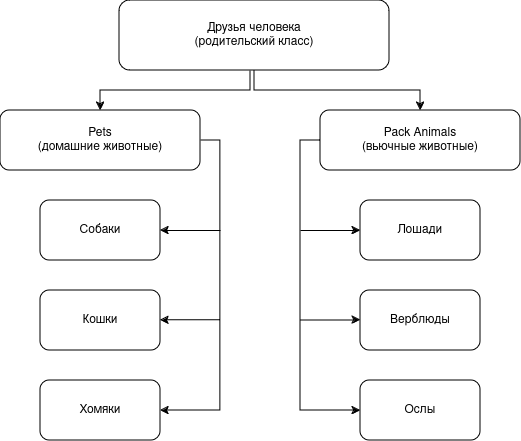

The diagram above was exported from draw.io. Its source (the exported page's mxGraphModel, read from the mxfile embedded in the PNG):
<mxGraphModel dx="810" dy="483" grid="1" gridSize="10" guides="1" tooltips="1" connect="1" arrows="1" fold="1" page="1" pageScale="1" pageWidth="827" pageHeight="1169" math="0" shadow="0">
  <root>
    <mxCell id="0" />
    <mxCell id="1" parent="0" />
    <mxCell id="W-vgR_HucdtfIkE1OriD-11" style="edgeStyle=orthogonalEdgeStyle;rounded=0;orthogonalLoop=1;jettySize=auto;html=1;" parent="1" source="W-vgR_HucdtfIkE1OriD-1" target="W-vgR_HucdtfIkE1OriD-2" edge="1">
      <mxGeometry relative="1" as="geometry">
        <Array as="points">
          <mxPoint x="410" y="120" />
          <mxPoint x="260" y="120" />
        </Array>
      </mxGeometry>
    </mxCell>
    <mxCell id="W-vgR_HucdtfIkE1OriD-1" value="&lt;div&gt;Друзья человека&lt;br&gt;&lt;/div&gt;&lt;div&gt;(родительский класс)&lt;br&gt;&lt;/div&gt;" style="rounded=1;whiteSpace=wrap;html=1;" parent="1" vertex="1">
      <mxGeometry x="279" y="30" width="270" height="70" as="geometry" />
    </mxCell>
    <mxCell id="W-vgR_HucdtfIkE1OriD-14" style="edgeStyle=orthogonalEdgeStyle;rounded=0;orthogonalLoop=1;jettySize=auto;html=1;entryX=1;entryY=0.5;entryDx=0;entryDy=0;" parent="1" source="W-vgR_HucdtfIkE1OriD-2" target="W-vgR_HucdtfIkE1OriD-7" edge="1">
      <mxGeometry relative="1" as="geometry">
        <Array as="points">
          <mxPoint x="380" y="170" />
          <mxPoint x="380" y="440" />
        </Array>
      </mxGeometry>
    </mxCell>
    <mxCell id="W-vgR_HucdtfIkE1OriD-2" value="&lt;div&gt;Pets&lt;/div&gt;&lt;div&gt;(домашние животные)&lt;br&gt;&lt;/div&gt;" style="rounded=1;whiteSpace=wrap;html=1;" parent="1" vertex="1">
      <mxGeometry x="160" y="140" width="200" height="60" as="geometry" />
    </mxCell>
    <mxCell id="W-vgR_HucdtfIkE1OriD-15" style="edgeStyle=orthogonalEdgeStyle;rounded=0;orthogonalLoop=1;jettySize=auto;html=1;entryX=0;entryY=0.5;entryDx=0;entryDy=0;" parent="1" source="W-vgR_HucdtfIkE1OriD-4" target="W-vgR_HucdtfIkE1OriD-10" edge="1">
      <mxGeometry relative="1" as="geometry">
        <Array as="points">
          <mxPoint x="460" y="170" />
          <mxPoint x="460" y="440" />
        </Array>
      </mxGeometry>
    </mxCell>
    <mxCell id="W-vgR_HucdtfIkE1OriD-4" value="&lt;div&gt;Pack Animals&lt;/div&gt;&lt;div&gt;(вьючные животные)&lt;br&gt;&lt;/div&gt;" style="rounded=1;whiteSpace=wrap;html=1;" parent="1" vertex="1">
      <mxGeometry x="480" y="140" width="200" height="60" as="geometry" />
    </mxCell>
    <mxCell id="W-vgR_HucdtfIkE1OriD-5" value="Собаки" style="rounded=1;whiteSpace=wrap;html=1;" parent="1" vertex="1">
      <mxGeometry x="200" y="230" width="120" height="60" as="geometry" />
    </mxCell>
    <mxCell id="W-vgR_HucdtfIkE1OriD-6" value="Кошки" style="rounded=1;whiteSpace=wrap;html=1;" parent="1" vertex="1">
      <mxGeometry x="200" y="320" width="120" height="60" as="geometry" />
    </mxCell>
    <mxCell id="W-vgR_HucdtfIkE1OriD-7" value="Хомяки" style="rounded=1;whiteSpace=wrap;html=1;" parent="1" vertex="1">
      <mxGeometry x="200" y="410" width="120" height="60" as="geometry" />
    </mxCell>
    <mxCell id="W-vgR_HucdtfIkE1OriD-8" value="Лошади" style="rounded=1;whiteSpace=wrap;html=1;" parent="1" vertex="1">
      <mxGeometry x="520" y="230" width="120" height="60" as="geometry" />
    </mxCell>
    <mxCell id="W-vgR_HucdtfIkE1OriD-9" value="Верблюды" style="rounded=1;whiteSpace=wrap;html=1;" parent="1" vertex="1">
      <mxGeometry x="520" y="320" width="120" height="60" as="geometry" />
    </mxCell>
    <mxCell id="W-vgR_HucdtfIkE1OriD-10" value="Ослы" style="rounded=1;whiteSpace=wrap;html=1;" parent="1" vertex="1">
      <mxGeometry x="520" y="410" width="120" height="60" as="geometry" />
    </mxCell>
    <mxCell id="W-vgR_HucdtfIkE1OriD-13" style="edgeStyle=orthogonalEdgeStyle;rounded=0;orthogonalLoop=1;jettySize=auto;html=1;entryX=0.5;entryY=0;entryDx=0;entryDy=0;exitX=0.5;exitY=1;exitDx=0;exitDy=0;" parent="1" source="W-vgR_HucdtfIkE1OriD-1" target="W-vgR_HucdtfIkE1OriD-4" edge="1">
      <mxGeometry relative="1" as="geometry">
        <mxPoint x="780" y="40" as="sourcePoint" />
        <mxPoint x="580" y="110" as="targetPoint" />
        <Array as="points">
          <mxPoint x="414" y="120" />
          <mxPoint x="580" y="120" />
        </Array>
      </mxGeometry>
    </mxCell>
    <mxCell id="W-vgR_HucdtfIkE1OriD-16" value="" style="endArrow=classic;html=1;rounded=0;entryX=0;entryY=0.5;entryDx=0;entryDy=0;" parent="1" target="W-vgR_HucdtfIkE1OriD-8" edge="1">
      <mxGeometry width="50" height="50" relative="1" as="geometry">
        <mxPoint x="460" y="260" as="sourcePoint" />
        <mxPoint x="470" y="230" as="targetPoint" />
      </mxGeometry>
    </mxCell>
    <mxCell id="W-vgR_HucdtfIkE1OriD-17" value="" style="endArrow=classic;html=1;rounded=0;entryX=0;entryY=0.5;entryDx=0;entryDy=0;" parent="1" edge="1">
      <mxGeometry width="50" height="50" relative="1" as="geometry">
        <mxPoint x="460" y="349.5" as="sourcePoint" />
        <mxPoint x="520" y="349.5" as="targetPoint" />
      </mxGeometry>
    </mxCell>
    <mxCell id="W-vgR_HucdtfIkE1OriD-18" value="" style="endArrow=classic;html=1;rounded=0;entryX=1;entryY=0.5;entryDx=0;entryDy=0;" parent="1" target="W-vgR_HucdtfIkE1OriD-5" edge="1">
      <mxGeometry width="50" height="50" relative="1" as="geometry">
        <mxPoint x="380" y="260" as="sourcePoint" />
        <mxPoint x="470" y="230" as="targetPoint" />
      </mxGeometry>
    </mxCell>
    <mxCell id="W-vgR_HucdtfIkE1OriD-19" value="" style="endArrow=classic;html=1;rounded=0;entryX=1;entryY=0.5;entryDx=0;entryDy=0;" parent="1" edge="1">
      <mxGeometry width="50" height="50" relative="1" as="geometry">
        <mxPoint x="380" y="349.65999999999997" as="sourcePoint" />
        <mxPoint x="320" y="349.65999999999997" as="targetPoint" />
        <Array as="points">
          <mxPoint x="360" y="349.65999999999997" />
        </Array>
      </mxGeometry>
    </mxCell>
  </root>
</mxGraphModel>